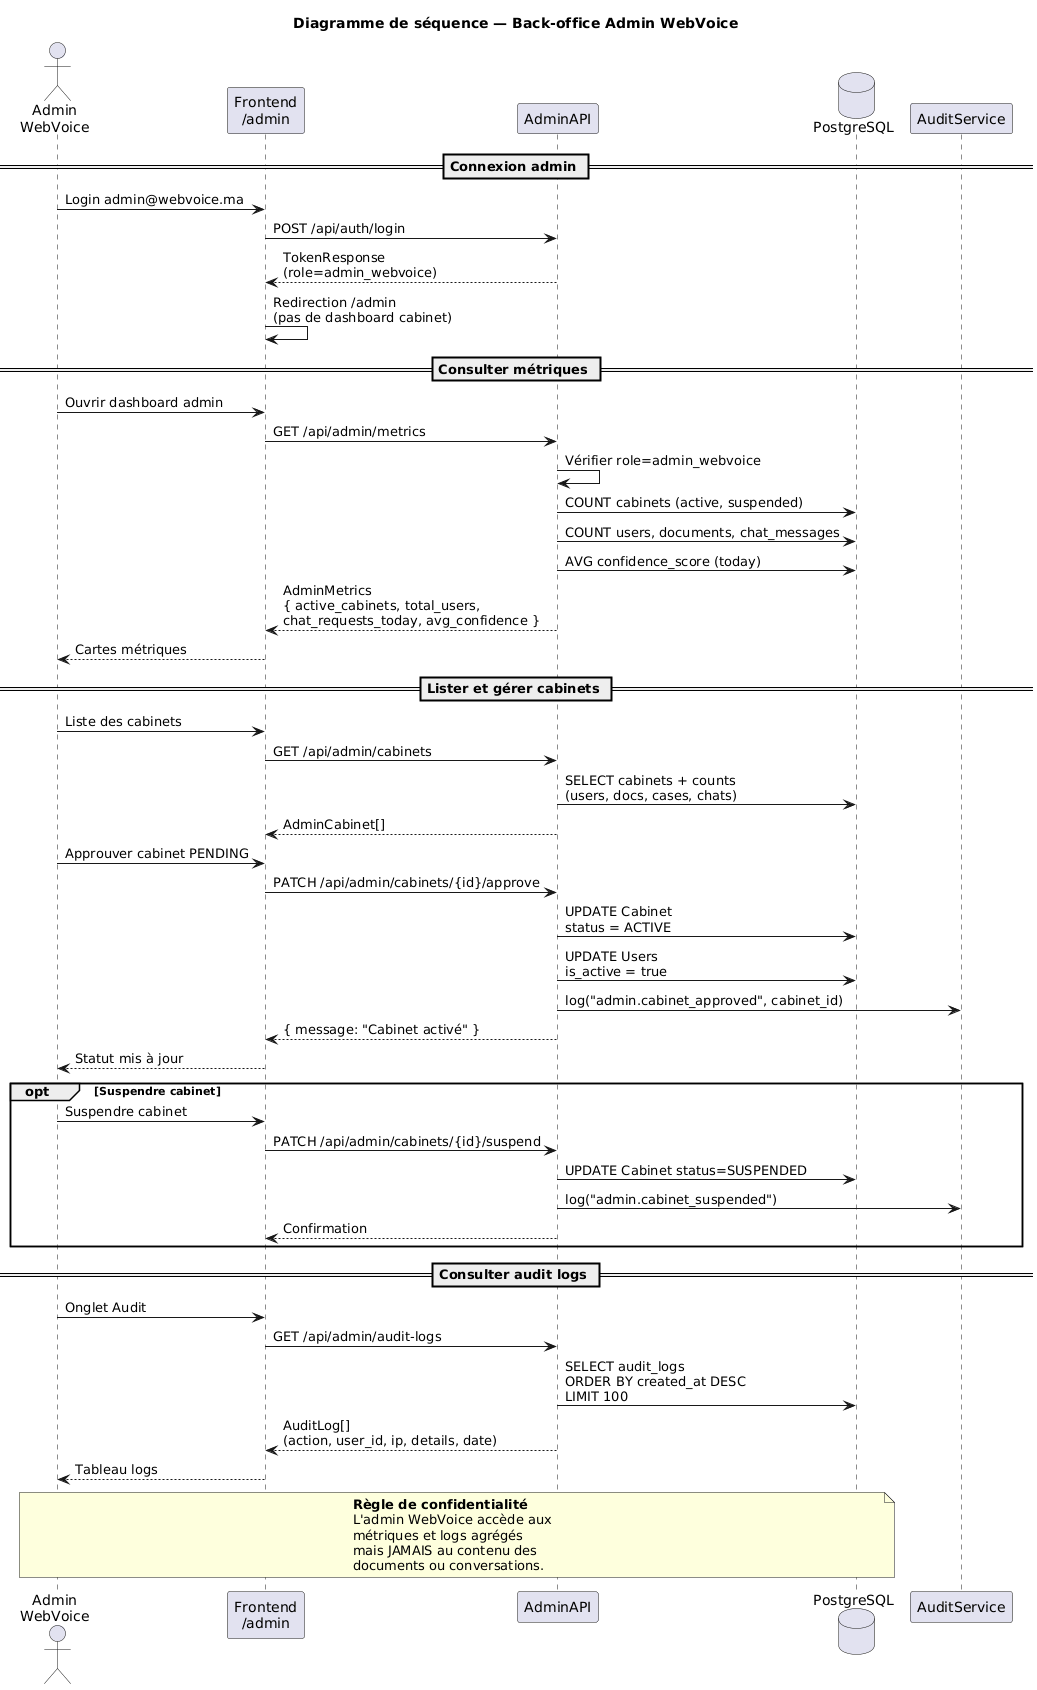

The diagram above was rendered by PlantUML. Its source (embedded in the PNG):
@startuml sanad-sequence-admin
' ============================================================
' Sanad — Séquence : Administration WebVoice
' F-40 à F-42
' ============================================================

skinparam shadowing false

title Diagramme de séquence — Back-office Admin WebVoice

actor "Admin\nWebVoice" as AW
participant "Frontend\n/admin" as FE
participant "AdminAPI" as API
database "PostgreSQL" as DB
participant "AuditService" as Audit

== Connexion admin ==

AW -> FE : Login admin@webvoice.ma
FE -> API : POST /api/auth/login
API --> FE : TokenResponse\n(role=admin_webvoice)
FE -> FE : Redirection /admin\n(pas de dashboard cabinet)

== Consulter métriques ==

AW -> FE : Ouvrir dashboard admin
FE -> API : GET /api/admin/metrics
API -> API : Vérifier role=admin_webvoice
API -> DB : COUNT cabinets (active, suspended)
API -> DB : COUNT users, documents, chat_messages
API -> DB : AVG confidence_score (today)
API --> FE : AdminMetrics\n{ active_cabinets, total_users,\nchat_requests_today, avg_confidence }
FE --> AW : Cartes métriques

== Lister et gérer cabinets ==

AW -> FE : Liste des cabinets
FE -> API : GET /api/admin/cabinets
API -> DB : SELECT cabinets + counts\n(users, docs, cases, chats)
API --> FE : AdminCabinet[]

AW -> FE : Approuver cabinet PENDING
FE -> API : PATCH /api/admin/cabinets/{id}/approve
API -> DB : UPDATE Cabinet\nstatus = ACTIVE
API -> DB : UPDATE Users\nis_active = true
API -> Audit : log("admin.cabinet_approved", cabinet_id)
API --> FE : { message: "Cabinet activé" }
FE --> AW : Statut mis à jour

opt Suspendre cabinet
  AW -> FE : Suspendre cabinet
  FE -> API : PATCH /api/admin/cabinets/{id}/suspend
  API -> DB : UPDATE Cabinet status=SUSPENDED
  API -> Audit : log("admin.cabinet_suspended")
  API --> FE : Confirmation
end

== Consulter audit logs ==

AW -> FE : Onglet Audit
FE -> API : GET /api/admin/audit-logs
API -> DB : SELECT audit_logs\nORDER BY created_at DESC\nLIMIT 100
API --> FE : AuditLog[]\n(action, user_id, ip, details, date)
FE --> AW : Tableau logs

note over AW, DB
  **Règle de confidentialité**
  L'admin WebVoice accède aux
  métriques et logs agrégés
  mais JAMAIS au contenu des
  documents ou conversations.
end note

@enduml